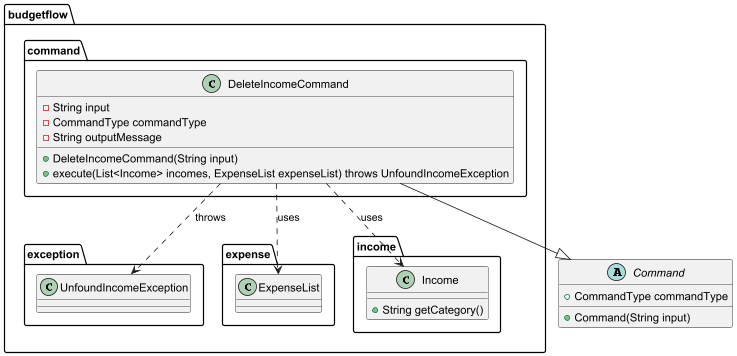

The diagram above was rendered by PlantUML. Its source (embedded in the PNG):
@startuml

package budgetflow.command {
    class DeleteIncomeCommand {
        - String input
        - CommandType commandType
        - String outputMessage
        + DeleteIncomeCommand(String input)
        + execute(List<Income> incomes, ExpenseList expenseList) throws UnfoundIncomeException
    }
}

package budgetflow.exception {
    class UnfoundIncomeException
}

package budgetflow.expense {
    class ExpenseList
}

package budgetflow.income {
    class Income {
        + String getCategory()
    }
}

abstract class Command {
    + Command(String input)
    + CommandType commandType
}

DeleteIncomeCommand --|> Command
DeleteIncomeCommand ..> UnfoundIncomeException : throws
DeleteIncomeCommand ..> Income : uses
DeleteIncomeCommand ..> ExpenseList : uses

@enduml